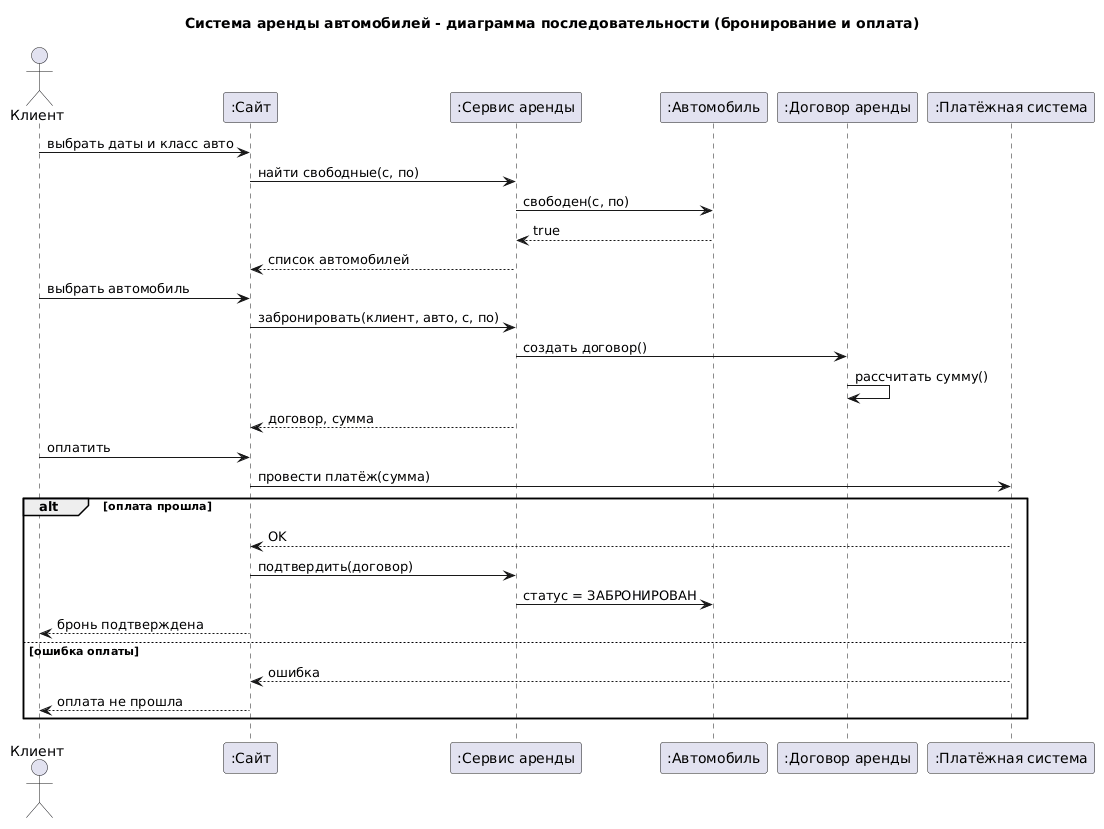

The diagram above was rendered by PlantUML. Its source (embedded in the PNG):
@startuml
title Система аренды автомобилей - диаграмма последовательности (бронирование и оплата)

actor "Клиент" as Client
participant ":Сайт" as Site
participant ":Сервис аренды" as Service
participant ":Автомобиль" as Car
participant ":Договор аренды" as Contract
participant ":Платёжная система" as Payment

Client -> Site : выбрать даты и класс авто
Site -> Service : найти свободные(с, по)
Service -> Car : свободен(с, по)
Car --> Service : true
Service --> Site : список автомобилей
Client -> Site : выбрать автомобиль
Site -> Service : забронировать(клиент, авто, с, по)
Service -> Contract : создать договор()
Contract -> Contract : рассчитать сумму()
Service --> Site : договор, сумма
Client -> Site : оплатить
Site -> Payment : провести платёж(сумма)
alt оплата прошла
  Payment --> Site : OK
  Site -> Service : подтвердить(договор)
  Service -> Car : статус = ЗАБРОНИРОВАН
  Site --> Client : бронь подтверждена
else ошибка оплаты
  Payment --> Site : ошибка
  Site --> Client : оплата не прошла
end
@enduml